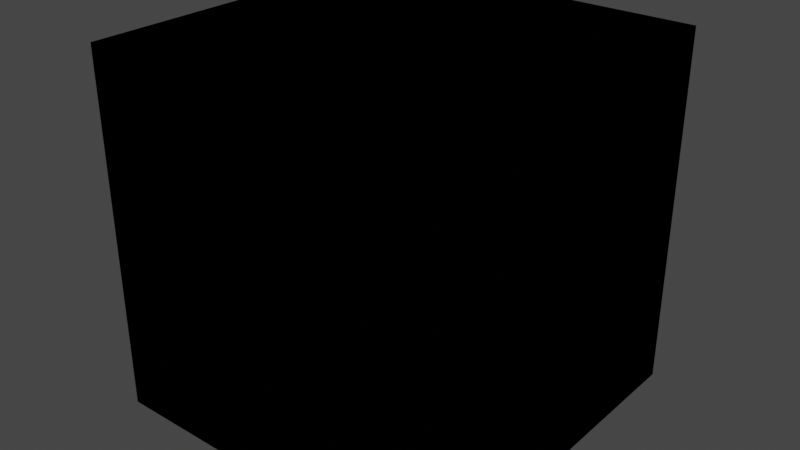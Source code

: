 # Source: WFCScripting.blend  (saved by Blender 3.4.6; exported with 4.5.12 LTS)
import bpy
from mathutils import Matrix  # noqa: F401  (used for matrix-valued properties, if any)

bpy.ops.wm.read_factory_settings(use_empty=True)
scene = bpy.context.scene
scene.name = 'Scene'

# ---- collections
col_prototypes = bpy.data.collections.new('Prototypes'); scene.collection.children.link(col_prototypes)

# ---- world
world_world = bpy.data.worlds.new('World'); scene.world = world_world
world_world.use_nodes = True; world_world.node_tree.nodes.clear()
_N = world_world.node_tree.nodes; _L = world_world.node_tree.links
n0 = _N.new('ShaderNodeOutputWorld'); n0.name = 'World Output'; n0.location = (300, 300)
n1 = _N.new('ShaderNodeBackground'); n1.name = 'Background'; n1.location = (10, 300)
n1.inputs[0].default_value = (0.05088, 0.05088, 0.05088, 1.0)
_L.new(n1.outputs[0], n0.inputs[0])
n0.is_active_output = True
world_world.color = (0.05088, 0.05088, 0.05088)
world_world.use_sun_shadow = False
world_world.sun_shadow_jitter_overblur = 0.0

# ---- meshes
me_cube_003 = bpy.data.meshes.new('Cube.003')
me_cube_003.from_pydata([(-1.0, -1.0, -1.0), (-1.0, -1.0, 1.0), (-1.0, 1.0, -1.0), (-1.0, 1.0, 1.0), (1.0, -1.0, -1.0), (1.0, -1.0, 1.0), (1.0, 1.0, -1.0), (1.0, 1.0, 1.0)], [], [(0, 1, 3, 2), (2, 3, 7, 6), (6, 7, 5, 4), (4, 5, 1, 0), (2, 6, 4, 0), (7, 3, 1, 5)])
_uv = me_cube_003.uv_layers.new(name='UVMap')
_uv.uv.foreach_set('vector', [0.375, 0.0, 0.625, 0.0, 0.625, 0.25, 0.375, 0.25, 0.375, 0.25, 0.625, 0.25, 0.625, 0.5, 0.375, 0.5, 0.375, 0.5, 0.625, 0.5, 0.625, 0.75, 0.375, 0.75, 0.375, 0.75, 0.625, 0.75, 0.625, 1.0, 0.375, 1.0, 0.125, 0.5, 0.375, 0.5, 0.375, 0.75, 0.125, 0.75, 0.625, 0.5, 0.875, 0.5, 0.875, 0.75, 0.625, 0.75])
me_cube_003.update()
me_cube_004 = bpy.data.meshes.new('Cube.004')
me_cube_004.from_pydata([(-1.0, -1.0, -1.0), (-1.0, -1.0, 1.0), (-1.0, 1.0, -1.0), (-1.0, 1.0, 1.0), (1.0, -1.0, -1.0), (1.0, -1.0, 1.0), (1.0, 1.0, -1.0), (1.0, 1.0, 1.0)], [], [(0, 1, 3, 2), (2, 3, 7, 6), (6, 7, 5, 4), (4, 5, 1, 0), (2, 6, 4, 0), (7, 3, 1, 5)])
_uv = me_cube_004.uv_layers.new(name='UVMap')
_uv.uv.foreach_set('vector', [0.375, 0.0, 0.625, 0.0, 0.625, 0.25, 0.375, 0.25, 0.375, 0.25, 0.625, 0.25, 0.625, 0.5, 0.375, 0.5, 0.375, 0.5, 0.625, 0.5, 0.625, 0.75, 0.375, 0.75, 0.375, 0.75, 0.625, 0.75, 0.625, 1.0, 0.375, 1.0, 0.125, 0.5, 0.375, 0.5, 0.375, 0.75, 0.125, 0.75, 0.625, 0.5, 0.875, 0.5, 0.875, 0.75, 0.625, 0.75])
me_cube_004.update()
me_cube_005 = bpy.data.meshes.new('Cube.005')
me_cube_005.from_pydata([(-1.0, -1.0, -1.0), (-1.0, -1.0, 1.0), (-1.0, 1.0, -1.0), (-1.0, 1.0, 1.0), (1.0, -1.0, -1.0), (1.0, -1.0, 1.0), (1.0, 1.0, -1.0), (1.0, 1.0, 1.0)], [], [(0, 1, 3, 2), (2, 3, 7, 6), (6, 7, 5, 4), (4, 5, 1, 0), (2, 6, 4, 0), (7, 3, 1, 5)])
_uv = me_cube_005.uv_layers.new(name='UVMap')
_uv.uv.foreach_set('vector', [0.375, 0.0, 0.625, 0.0, 0.625, 0.25, 0.375, 0.25, 0.375, 0.25, 0.625, 0.25, 0.625, 0.5, 0.375, 0.5, 0.375, 0.5, 0.625, 0.5, 0.625, 0.75, 0.375, 0.75, 0.375, 0.75, 0.625, 0.75, 0.625, 1.0, 0.375, 1.0, 0.125, 0.5, 0.375, 0.5, 0.375, 0.75, 0.125, 0.75, 0.625, 0.5, 0.875, 0.5, 0.875, 0.75, 0.625, 0.75])
me_cube_005.update()
me_cube_001 = bpy.data.meshes.new('Cube.001')
me_cube_001.from_pydata([(-1.0, -1.0, 0.0), (-1.0, 1.0, 0.0), (1.0, 1.0, 0.0), (0.0, 1.0, 0.0), (0.0, -1.0, -1.0), (0.0, -1.0, 0.0), (-1.0, 0.0, 0.0), (1.0, 0.0, -1.0), (1.0, 0.0, 0.0), (0.0, 0.0, 0.0), (0.0, 0.0, -1.0)], [], [(7, 8, 9, 10), (9, 6, 0, 5), (10, 9, 5, 4), (2, 3, 9, 8), (3, 1, 6, 9)])
_uv = me_cube_001.uv_layers.new(name='UVMap')
_uv.uv.foreach_set('vector', [0.375, 0.625, 0.625, 0.625, 0.625, 0.75, 0.375, 0.75, 0.75, 0.625, 0.875, 0.625, 0.875, 0.75, 0.75, 0.75, 0.375, 0.75, 0.625, 0.75, 0.625, 0.875, 0.375, 0.875, 0.625, 0.5, 0.75, 0.5, 0.75, 0.625, 0.625, 0.625, 0.75, 0.5, 0.875, 0.5, 0.875, 0.625, 0.75, 0.625])
me_cube_001.update()
me_cube_002 = bpy.data.meshes.new('Cube.002')
me_cube_002.from_pydata([(0.0, 1.0, -1.0), (0.0, 1.0, 1.0), (0.0, -1.0, -1.0), (0.0, -1.0, 1.0)], [], [(2, 3, 1, 0)])
_uv = me_cube_002.uv_layers.new(name='UVMap')
_uv.uv.foreach_set('vector', [0.375, 0.0, 0.625, 0.0, 0.625, 0.25, 0.375, 0.25])
me_cube_002.update()
me_cube_006 = bpy.data.meshes.new('Cube.006')
me_cube_006.from_pydata([(1.0, 1.0, -8.742e-08), (-1.0, 1.0, -8.742e-08), (-1.0, -1.0, 8.742e-08), (-1.0, 0.0, 0.0), (1.0, 1.192e-07, 1.0), (1.0, 0.0, 0.0), (0.0, 1.0, -8.742e-08), (0.0, -1.0, 1.0), (0.0, -1.0, 8.742e-08), (0.0, 0.0, 0.0), (-7.105e-15, 8.742e-08, 1.0)], [], [(7, 8, 9, 10), (9, 6, 0, 5), (10, 9, 5, 4), (2, 3, 9, 8), (3, 1, 6, 9)])
_uv = me_cube_006.uv_layers.new(name='UVMap')
_uv.uv.foreach_set('vector', [0.375, 0.625, 0.625, 0.625, 0.625, 0.75, 0.375, 0.75, 0.75, 0.625, 0.875, 0.625, 0.875, 0.75, 0.75, 0.75, 0.375, 0.75, 0.625, 0.75, 0.625, 0.875, 0.375, 0.875, 0.625, 0.5, 0.75, 0.5, 0.75, 0.625, 0.625, 0.625, 0.75, 0.5, 0.875, 0.5, 0.875, 0.625, 0.75, 0.625])
me_cube_006.update()

# ---- objects
ob_cube_002 = bpy.data.objects.new('Cube.002', me_cube_003)
ob_cube_003 = bpy.data.objects.new('Cube.003', me_cube_004)
ob_cube_004 = bpy.data.objects.new('Cube.004', me_cube_005)
ob_cube = bpy.data.objects.new('Cube', me_cube_001)
ob_cube_001 = bpy.data.objects.new('Cube.001', me_cube_002)
ob_cube_005 = bpy.data.objects.new('Cube.005', me_cube_006)

# ---- transforms, parenting, visibility, modifiers, constraints
ob_cube_002.location = (0.0, 0.0, 0.0)
ob_cube_003.location = (0.0, 0.0, 0.0)
ob_cube_004.location = (0.0, 0.0, 0.0)
ob_cube.location = (0.0, 0.0, 0.0)
ob_cube_001.location = (0.0, 0.0, 0.0)
ob_cube_005.location = (0.0, 0.0, 0.0)

# ---- collection membership
scene.collection.objects.link(ob_cube_002)
scene.collection.objects.link(ob_cube_003)
scene.collection.objects.link(ob_cube_004)
col_prototypes.objects.link(ob_cube)
col_prototypes.objects.link(ob_cube_001)
col_prototypes.objects.link(ob_cube_005)

# ---- scene / render settings (as saved in the file)
scene.frame_start = 1; scene.frame_end = 250; scene.frame_set(85)
scene.render.engine = 'BLENDER_EEVEE_NEXT'
scene.cycles.sampling_pattern = 'TABULATED_SOBOL'
scene.cycles.use_light_tree = False
scene.view_settings.view_transform = 'Filmic'
bpy.context.view_layer.update()

# ---- added for rendering (the .blend has no active camera and no usable light): camera, sun
cam_auto = bpy.data.cameras.new('AutoCamera')
cam_auto.lens = 50.0
cam_auto.sensor_width = 36.0
cam_auto.clip_end = 1000.0
ob_auto_camera = bpy.data.objects.new('AutoCamera', cam_auto)
scene.collection.objects.link(ob_auto_camera)
ob_auto_camera.location = (3.20507, -3.84609, 2.56406)
ob_auto_camera.rotation_euler = (1.09748, -7.21219e-08, 0.694738)
scene.camera = ob_auto_camera
light_auto_sun = bpy.data.lights.new('AutoSun', 'SUN')
light_auto_sun.energy = 3.0
light_auto_sun.angle = 0.0523599
ob_auto_sun = bpy.data.objects.new('AutoSun', light_auto_sun)
scene.collection.objects.link(ob_auto_sun)
ob_auto_sun.rotation_euler = (0.872665, 0.174533, 0.523599)
bpy.context.view_layer.update()
